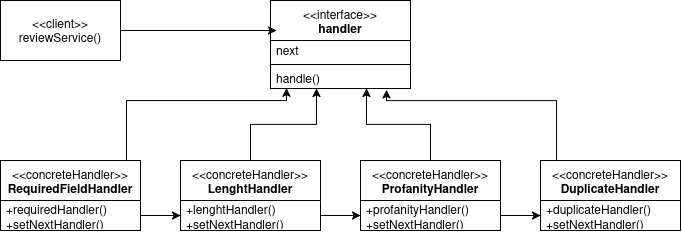

The diagram above was exported from draw.io. Its source (the exported page's mxGraphModel, read from the mxfile embedded in the PNG):
<mxGraphModel dx="1188" dy="638" grid="1" gridSize="10" guides="1" tooltips="1" connect="1" arrows="1" fold="1" page="1" pageScale="1" pageWidth="827" pageHeight="1169" math="0" shadow="0">
  <root>
    <mxCell id="0" />
    <mxCell id="1" parent="0" />
    <mxCell id="JRfdUOVr03EjlIP37lkR-1" value="&lt;div&gt;&amp;lt;&amp;lt;client&amp;gt;&amp;gt;&lt;/div&gt;&lt;div&gt;reviewService()&lt;/div&gt;" style="rounded=0;whiteSpace=wrap;html=1;" vertex="1" parent="1">
      <mxGeometry x="74" y="160" width="120" height="60" as="geometry" />
    </mxCell>
    <mxCell id="JRfdUOVr03EjlIP37lkR-2" value="&amp;lt;&amp;lt;interface&amp;gt;&amp;gt;&lt;br&gt;&lt;b&gt;handler&lt;/b&gt;" style="swimlane;fontStyle=0;align=center;verticalAlign=top;childLayout=stackLayout;horizontal=1;startSize=40;horizontalStack=0;resizeParent=1;resizeParentMax=0;resizeLast=0;collapsible=0;marginBottom=0;html=1;whiteSpace=wrap;" vertex="1" parent="1">
      <mxGeometry x="344" y="160" width="140" height="88" as="geometry" />
    </mxCell>
    <mxCell id="JRfdUOVr03EjlIP37lkR-4" value="next" style="text;html=1;strokeColor=none;fillColor=none;align=left;verticalAlign=middle;spacingLeft=4;spacingRight=4;overflow=hidden;rotatable=0;points=[[0,0.5],[1,0.5]];portConstraint=eastwest;whiteSpace=wrap;" vertex="1" parent="JRfdUOVr03EjlIP37lkR-2">
      <mxGeometry y="40" width="140" height="20" as="geometry" />
    </mxCell>
    <mxCell id="JRfdUOVr03EjlIP37lkR-7" value="" style="line;strokeWidth=1;fillColor=none;align=left;verticalAlign=middle;spacingTop=-1;spacingLeft=3;spacingRight=3;rotatable=0;labelPosition=right;points=[];portConstraint=eastwest;" vertex="1" parent="JRfdUOVr03EjlIP37lkR-2">
      <mxGeometry y="60" width="140" height="8" as="geometry" />
    </mxCell>
    <mxCell id="JRfdUOVr03EjlIP37lkR-9" value="handle()" style="text;html=1;strokeColor=none;fillColor=none;align=left;verticalAlign=middle;spacingLeft=4;spacingRight=4;overflow=hidden;rotatable=0;points=[[0,0.5],[1,0.5]];portConstraint=eastwest;whiteSpace=wrap;" vertex="1" parent="JRfdUOVr03EjlIP37lkR-2">
      <mxGeometry y="68" width="140" height="20" as="geometry" />
    </mxCell>
    <mxCell id="JRfdUOVr03EjlIP37lkR-23" style="edgeStyle=orthogonalEdgeStyle;rounded=0;orthogonalLoop=1;jettySize=auto;html=1;" edge="1" parent="1" source="JRfdUOVr03EjlIP37lkR-10">
      <mxGeometry relative="1" as="geometry">
        <mxPoint x="390" y="248" as="targetPoint" />
        <Array as="points">
          <mxPoint x="324" y="284" />
          <mxPoint x="390" y="284" />
          <mxPoint x="390" y="248" />
        </Array>
      </mxGeometry>
    </mxCell>
    <mxCell id="JRfdUOVr03EjlIP37lkR-10" value="&amp;lt;&amp;lt;concreteHandler&amp;gt;&amp;gt;&lt;div&gt;&lt;b&gt;LenghtHandler&lt;/b&gt;&lt;/div&gt;" style="swimlane;fontStyle=0;align=center;verticalAlign=top;childLayout=stackLayout;horizontal=1;startSize=40;horizontalStack=0;resizeParent=1;resizeParentMax=0;resizeLast=0;collapsible=0;marginBottom=0;html=1;whiteSpace=wrap;" vertex="1" parent="1">
      <mxGeometry x="254" y="320" width="140" height="70" as="geometry" />
    </mxCell>
    <mxCell id="JRfdUOVr03EjlIP37lkR-11" value="&lt;div&gt;+lenghtHandler()&lt;/div&gt;&lt;div&gt;+setNextHandler()&lt;/div&gt;" style="text;html=1;strokeColor=none;fillColor=none;align=left;verticalAlign=middle;spacingLeft=4;spacingRight=4;overflow=hidden;rotatable=0;points=[[0,0.5],[1,0.5]];portConstraint=eastwest;whiteSpace=wrap;" vertex="1" parent="JRfdUOVr03EjlIP37lkR-10">
      <mxGeometry y="40" width="140" height="30" as="geometry" />
    </mxCell>
    <mxCell id="JRfdUOVr03EjlIP37lkR-12" value="&amp;lt;&amp;lt;concreteHandler&amp;gt;&amp;gt;&lt;div&gt;&lt;b&gt;DuplicateHandler&lt;/b&gt;&lt;/div&gt;" style="swimlane;fontStyle=0;align=center;verticalAlign=top;childLayout=stackLayout;horizontal=1;startSize=40;horizontalStack=0;resizeParent=1;resizeParentMax=0;resizeLast=0;collapsible=0;marginBottom=0;html=1;whiteSpace=wrap;" vertex="1" parent="1">
      <mxGeometry x="614" y="320" width="140" height="70" as="geometry" />
    </mxCell>
    <mxCell id="JRfdUOVr03EjlIP37lkR-13" value="&lt;div&gt;+duplicateHandler()&lt;/div&gt;&lt;div&gt;+setNextHandler()&lt;/div&gt;" style="text;html=1;strokeColor=none;fillColor=none;align=left;verticalAlign=middle;spacingLeft=4;spacingRight=4;overflow=hidden;rotatable=0;points=[[0,0.5],[1,0.5]];portConstraint=eastwest;whiteSpace=wrap;" vertex="1" parent="JRfdUOVr03EjlIP37lkR-12">
      <mxGeometry y="40" width="140" height="30" as="geometry" />
    </mxCell>
    <mxCell id="JRfdUOVr03EjlIP37lkR-14" value="&amp;lt;&amp;lt;concreteHandler&amp;gt;&amp;gt;&lt;div&gt;&lt;b&gt;ProfanityHandler&lt;/b&gt;&lt;/div&gt;" style="swimlane;fontStyle=0;align=center;verticalAlign=top;childLayout=stackLayout;horizontal=1;startSize=40;horizontalStack=0;resizeParent=1;resizeParentMax=0;resizeLast=0;collapsible=0;marginBottom=0;html=1;whiteSpace=wrap;" vertex="1" parent="1">
      <mxGeometry x="434" y="320" width="140" height="70" as="geometry" />
    </mxCell>
    <mxCell id="JRfdUOVr03EjlIP37lkR-15" value="&lt;div&gt;+profanityHandler()&lt;/div&gt;&lt;div&gt;+setNextHandler()&lt;/div&gt;" style="text;html=1;strokeColor=none;fillColor=none;align=left;verticalAlign=middle;spacingLeft=4;spacingRight=4;overflow=hidden;rotatable=0;points=[[0,0.5],[1,0.5]];portConstraint=eastwest;whiteSpace=wrap;" vertex="1" parent="JRfdUOVr03EjlIP37lkR-14">
      <mxGeometry y="40" width="140" height="30" as="geometry" />
    </mxCell>
    <mxCell id="JRfdUOVr03EjlIP37lkR-16" value="&amp;lt;&amp;lt;concreteHandler&amp;gt;&amp;gt;&lt;div&gt;&lt;b&gt;RequiredFieldHandler&lt;/b&gt;&lt;/div&gt;" style="swimlane;fontStyle=0;align=center;verticalAlign=top;childLayout=stackLayout;horizontal=1;startSize=40;horizontalStack=0;resizeParent=1;resizeParentMax=0;resizeLast=0;collapsible=0;marginBottom=0;html=1;whiteSpace=wrap;" vertex="1" parent="1">
      <mxGeometry x="74" y="320" width="140" height="70" as="geometry" />
    </mxCell>
    <mxCell id="JRfdUOVr03EjlIP37lkR-17" value="&lt;div&gt;+requiredHandler()&lt;/div&gt;&lt;div&gt;+setNextHandler()&lt;/div&gt;" style="text;html=1;strokeColor=none;fillColor=none;align=left;verticalAlign=middle;spacingLeft=4;spacingRight=4;overflow=hidden;rotatable=0;points=[[0,0.5],[1,0.5]];portConstraint=eastwest;whiteSpace=wrap;" vertex="1" parent="JRfdUOVr03EjlIP37lkR-16">
      <mxGeometry y="40" width="140" height="30" as="geometry" />
    </mxCell>
    <mxCell id="JRfdUOVr03EjlIP37lkR-18" style="edgeStyle=orthogonalEdgeStyle;rounded=0;orthogonalLoop=1;jettySize=auto;html=1;entryX=0.043;entryY=0.341;entryDx=0;entryDy=0;entryPerimeter=0;" edge="1" parent="1" source="JRfdUOVr03EjlIP37lkR-1" target="JRfdUOVr03EjlIP37lkR-2">
      <mxGeometry relative="1" as="geometry" />
    </mxCell>
    <mxCell id="JRfdUOVr03EjlIP37lkR-19" style="edgeStyle=orthogonalEdgeStyle;rounded=0;orthogonalLoop=1;jettySize=auto;html=1;" edge="1" parent="1" source="JRfdUOVr03EjlIP37lkR-17" target="JRfdUOVr03EjlIP37lkR-11">
      <mxGeometry relative="1" as="geometry" />
    </mxCell>
    <mxCell id="JRfdUOVr03EjlIP37lkR-20" style="edgeStyle=orthogonalEdgeStyle;rounded=0;orthogonalLoop=1;jettySize=auto;html=1;" edge="1" parent="1" source="JRfdUOVr03EjlIP37lkR-11" target="JRfdUOVr03EjlIP37lkR-15">
      <mxGeometry relative="1" as="geometry" />
    </mxCell>
    <mxCell id="JRfdUOVr03EjlIP37lkR-21" style="edgeStyle=orthogonalEdgeStyle;rounded=0;orthogonalLoop=1;jettySize=auto;html=1;" edge="1" parent="1" source="JRfdUOVr03EjlIP37lkR-15" target="JRfdUOVr03EjlIP37lkR-13">
      <mxGeometry relative="1" as="geometry" />
    </mxCell>
    <mxCell id="JRfdUOVr03EjlIP37lkR-24" style="edgeStyle=orthogonalEdgeStyle;rounded=0;orthogonalLoop=1;jettySize=auto;html=1;entryX=0.117;entryY=0.979;entryDx=0;entryDy=0;entryPerimeter=0;" edge="1" parent="1" source="JRfdUOVr03EjlIP37lkR-16" target="JRfdUOVr03EjlIP37lkR-9">
      <mxGeometry relative="1" as="geometry">
        <Array as="points">
          <mxPoint x="200" y="260" />
          <mxPoint x="360" y="260" />
          <mxPoint x="360" y="248" />
        </Array>
      </mxGeometry>
    </mxCell>
    <mxCell id="JRfdUOVr03EjlIP37lkR-25" style="edgeStyle=orthogonalEdgeStyle;rounded=0;orthogonalLoop=1;jettySize=auto;html=1;" edge="1" parent="1" source="JRfdUOVr03EjlIP37lkR-14">
      <mxGeometry relative="1" as="geometry">
        <mxPoint x="440" y="248" as="targetPoint" />
        <Array as="points">
          <mxPoint x="504" y="284" />
          <mxPoint x="440" y="284" />
          <mxPoint x="440" y="248" />
        </Array>
      </mxGeometry>
    </mxCell>
    <mxCell id="JRfdUOVr03EjlIP37lkR-26" style="edgeStyle=orthogonalEdgeStyle;rounded=0;orthogonalLoop=1;jettySize=auto;html=1;entryX=0.828;entryY=1.064;entryDx=0;entryDy=0;entryPerimeter=0;" edge="1" parent="1" source="JRfdUOVr03EjlIP37lkR-12" target="JRfdUOVr03EjlIP37lkR-9">
      <mxGeometry relative="1" as="geometry">
        <mxPoint x="380" y="249" as="targetPoint" />
        <Array as="points">
          <mxPoint x="630" y="260" />
          <mxPoint x="460" y="260" />
        </Array>
      </mxGeometry>
    </mxCell>
  </root>
</mxGraphModel>